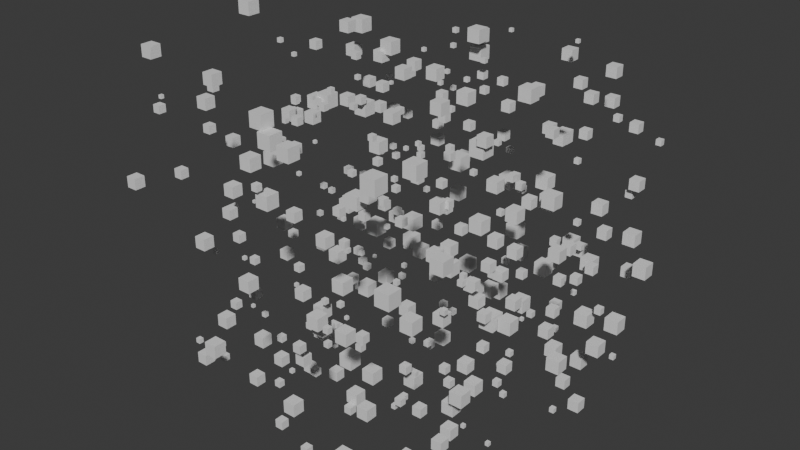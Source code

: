 # Source: test_level_5.blend  (saved by Blender 4.5.87; exported with 4.5.12 LTS)
import bpy
from mathutils import Matrix  # noqa: F401  (used for matrix-valued properties, if any)

bpy.ops.wm.read_factory_settings(use_empty=True)
scene = bpy.context.scene
scene.name = 'Scene'

# ---- collections
col_collection = bpy.data.collections.new('Collection'); scene.collection.children.link(col_collection)

# ---- materials (node trees are filled in below, after node groups)
mat_material = bpy.data.materials.new('Material')
mat_material.alpha_threshold = 0.0
mat_material.roughness = 0.5
mat_material.line_color = (0.0, 0.0, 0.0, 1.0)

# ---- node groups
ng_geometry_nodes_001 = bpy.data.node_groups.new('Geometry Nodes.001', 'GeometryNodeTree')
_s = ng_geometry_nodes_001.interface.new_socket(name='Geometry', in_out='OUTPUT', socket_type='NodeSocketGeometry')
_s = ng_geometry_nodes_001.interface.new_socket(name='Geometry', in_out='INPUT', socket_type='NodeSocketGeometry')
ng_geometry_nodes_001.is_modifier = True
# nodes of 'Geometry Nodes.001' reference scene objects; filled in after objects exist

# ---- material node trees
mat_material.use_nodes = True; mat_material.node_tree.nodes.clear()
_N = mat_material.node_tree.nodes; _L = mat_material.node_tree.links
n0 = _N.new('ShaderNodeOutputMaterial'); n0.name = 'Material Output'; n0.location = (200, 100)
n1 = _N.new('ShaderNodeBsdfPrincipled'); n1.name = 'Principled BSDF'; n1.location = (-200, 100)
n1.inputs[3].default_value = 1.45
_L.new(n1.outputs[0], n0.inputs[0])
n0.is_active_output = True

# ---- world
world_world = bpy.data.worlds.new('World'); scene.world = world_world
world_world.use_nodes = True; world_world.node_tree.nodes.clear()
_N = world_world.node_tree.nodes; _L = world_world.node_tree.links
n0 = _N.new('ShaderNodeOutputWorld'); n0.name = 'World Output'; n0.location = (200, 100)
n1 = _N.new('ShaderNodeBackground'); n1.name = 'Background'; n1.location = (-200, 100)
n1.inputs[0].default_value = (0.05088, 0.05088, 0.05088, 1.0)
_L.new(n1.outputs[0], n0.inputs[0])
n0.is_active_output = True
world_world.color = (0.05088, 0.05088, 0.05088)
world_world.sun_shadow_jitter_overblur = 0.0

# ---- meshes
me_cube = bpy.data.meshes.new('Cube')
me_cube.from_pydata([(1.0, 1.0, 1.0), (1.0, 1.0, -1.0), (1.0, -1.0, 1.0), (1.0, -1.0, -1.0), (-1.0, 1.0, 1.0), (-1.0, 1.0, -1.0), (-1.0, -1.0, 1.0), (-1.0, -1.0, -1.0)], [], [(0, 4, 6, 2), (3, 2, 6, 7), (7, 6, 4, 5), (5, 1, 3, 7), (1, 0, 2, 3), (5, 4, 0, 1)])
_uv = me_cube.uv_layers.new(name='UVMap')
_uv.uv.foreach_set('vector', [0.625, 0.5, 0.875, 0.5, 0.875, 0.75, 0.625, 0.75, 0.375, 0.75, 0.625, 0.75, 0.625, 1.0, 0.375, 1.0, 0.375, 0.0, 0.625, 0.0, 0.625, 0.25, 0.375, 0.25, 0.125, 0.5, 0.375, 0.5, 0.375, 0.75, 0.125, 0.75, 0.375, 0.5, 0.625, 0.5, 0.625, 0.75, 0.375, 0.75, 0.375, 0.25, 0.625, 0.25, 0.625, 0.5, 0.375, 0.5])
me_cube.materials.append(mat_material)
me_cube.use_mirror_vertex_groups = False
me_cube.update()
me_cube_001 = bpy.data.meshes.new('Cube.001')
me_cube_001.from_pydata([(250.0, 250.0, 250.0), (250.0, 250.0, -250.0), (250.0, -250.0, 250.0), (250.0, -250.0, -250.0), (-250.0, 250.0, 250.0), (-250.0, 250.0, -250.0), (-250.0, -250.0, 250.0), (-250.0, -250.0, -250.0)], [], [(0, 4, 6, 2), (3, 2, 6, 7), (7, 6, 4, 5), (5, 1, 3, 7), (1, 0, 2, 3), (5, 4, 0, 1)])
_uv = me_cube_001.uv_layers.new(name='UVMap')
_uv.uv.foreach_set('vector', [0.625, 0.5, 0.875, 0.5, 0.875, 0.75, 0.625, 0.75, 0.375, 0.75, 0.625, 0.75, 0.625, 1.0, 0.375, 1.0, 0.375, 0.0, 0.625, 0.0, 0.625, 0.25, 0.375, 0.25, 0.125, 0.5, 0.375, 0.5, 0.375, 0.75, 0.125, 0.75, 0.375, 0.5, 0.625, 0.5, 0.625, 0.75, 0.375, 0.75, 0.375, 0.25, 0.625, 0.25, 0.625, 0.5, 0.375, 0.5])
me_cube_001.materials.append(mat_material)
me_cube_001.use_mirror_vertex_groups = False
me_cube_001.update()

# ---- objects
ob_cube_noimp = bpy.data.objects.new('Cube-noimp', me_cube)
ob_point_sample_proxy_col = bpy.data.objects.new('_POINT_SAMPLE_PROXY-col', me_cube_001)
_N = ng_geometry_nodes_001.nodes; _L = ng_geometry_nodes_001.links
n0 = _N.new('NodeGroupInput'); n0.name = 'Group Input'; n0.location = (-913, -173)
n1 = _N.new('NodeGroupOutput'); n1.name = 'Group Output'; n1.location = (666, -15)
n2 = _N.new('GeometryNodeBoundBox'); n2.name = 'Bounding Box'; n2.location = (-675, -127)
n2.inputs[1].default_value = False
n3 = _N.new('FunctionNodeRandomValue'); n3.name = 'Random Value'; n3.location = (-481, -23)
n4 = _N.new('GeometryNodeInstanceOnPoints'); n4.name = 'Instance on Points'; n4.location = (216, -17)
n5 = _N.new('GeometryNodePoints'); n5.name = 'Points'; n5.location = (-153, -38)
n5.inputs[0].default_value = 400
n6 = _N.new('GeometryNodeObjectInfo'); n6.name = 'Object Info'; n6.location = (-135, -178)
n6.inputs[0].default_value = ob_cube_noimp
n7 = _N.new('FunctionNodeRandomValue'); n7.name = 'Random Value.001'; n7.location = (-480, -209)
n7.inputs[8].default_value = 1
n8 = _N.new('FunctionNodeRandomValue'); n8.name = 'Random Value.002'; n8.location = (-484, -388)
n8.inputs[8].default_value = 2
n9 = _N.new('ShaderNodeCombineXYZ'); n9.name = 'Combine XYZ'; n9.location = (-313, -89)
n10 = _N.new('FunctionNodeRandomValue'); n10.name = 'Random Value.003'; n10.location = (36, -320)
n10.inputs[2].default_value = 2.0
n10.inputs[3].default_value = 10.0
n10.inputs[8].default_value = 3
n11 = _N.new('GeometryNodeRealizeInstances'); n11.name = 'Realize Instances'; n11.location = (418, -32)
_L.new(n2.outputs[1], n3.inputs[2])
_L.new(n2.outputs[2], n3.inputs[3])
_L.new(n0.outputs[0], n2.inputs[0])
_L.new(n5.outputs[0], n4.inputs[0])
_L.new(n6.outputs[4], n4.inputs[2])
_L.new(n3.outputs[1], n9.inputs[0])
_L.new(n7.outputs[1], n9.inputs[1])
_L.new(n8.outputs[1], n9.inputs[2])
_L.new(n9.outputs[0], n5.inputs[1])
_L.new(n2.outputs[1], n7.inputs[2])
_L.new(n2.outputs[2], n7.inputs[3])
_L.new(n2.outputs[1], n8.inputs[2])
_L.new(n2.outputs[2], n8.inputs[3])
_L.new(n10.outputs[1], n4.inputs[6])
_L.new(n4.outputs[0], n11.inputs[0])
_L.new(n11.outputs[0], n1.inputs[0])
n1.is_active_output = True

# ---- transforms, parenting, visibility, modifiers, constraints
ob_cube_noimp.location = (0.0, 0.0, 0.0)
ob_cube_noimp.lock_rotations_4d = False
ob_cube_noimp.empty_display_type = 'ARROWS'
ob_cube_noimp.lineart.crease_threshold = 0.0
ob_point_sample_proxy_col.location = (0.0, 0.0, 0.0)
ob_point_sample_proxy_col.lock_rotations_4d = False
ob_point_sample_proxy_col.empty_display_type = 'ARROWS'
ob_point_sample_proxy_col.lineart.crease_threshold = 0.0
_m = ob_point_sample_proxy_col.modifiers.new('GeometryNodes', 'NODES')
_m.node_group = ng_geometry_nodes_001

# ---- collection membership
col_collection.objects.link(ob_cube_noimp)
col_collection.objects.link(ob_point_sample_proxy_col)

# ---- scene / render settings (as saved in the file)
scene.frame_start = 1; scene.frame_end = 250; scene.frame_set(1)
scene.render.engine = 'BLENDER_EEVEE_NEXT'
bpy.context.view_layer.update()

# ---- added for rendering (the .blend has no active camera and no usable light): camera, sun
cam_auto = bpy.data.cameras.new('AutoCamera')
cam_auto.lens = 50.0
cam_auto.sensor_width = 36.0
cam_auto.clip_end = 14476.0
ob_auto_camera = bpy.data.objects.new('AutoCamera', cam_auto)
scene.collection.objects.link(ob_auto_camera)
ob_auto_camera.location = (826.313, -989.941, 659.59)
ob_auto_camera.rotation_euler = (1.09748, -7.21219e-08, 0.694738)
scene.camera = ob_auto_camera
light_auto_sun = bpy.data.lights.new('AutoSun', 'SUN')
light_auto_sun.energy = 3.0
light_auto_sun.angle = 0.0523599
ob_auto_sun = bpy.data.objects.new('AutoSun', light_auto_sun)
scene.collection.objects.link(ob_auto_sun)
ob_auto_sun.rotation_euler = (0.872665, 0.174533, 0.523599)
bpy.context.view_layer.update()
